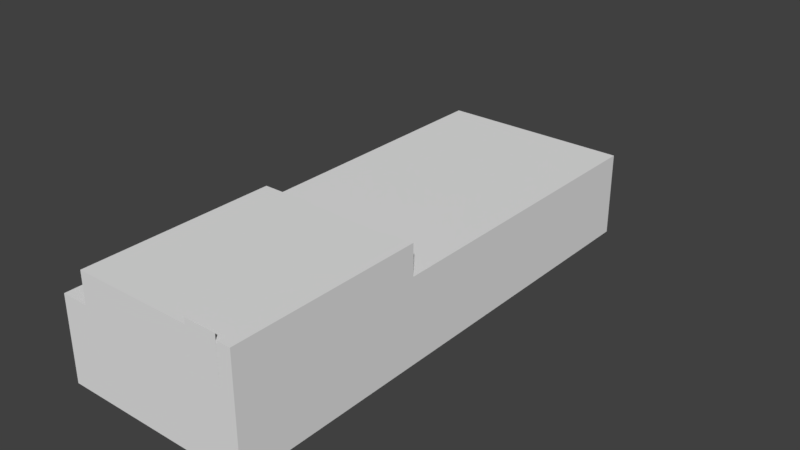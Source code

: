 # Source: Post_1_neuer_Versuch.blend  (saved by Blender 2.79.7; exported with 4.5.12 LTS)
import bpy
from mathutils import Matrix  # noqa: F401  (used for matrix-valued properties, if any)

bpy.ops.wm.read_factory_settings(use_empty=True)
scene = bpy.context.scene
scene.name = 'Scene'

# ---- collections
col_collection_1 = bpy.data.collections.new('Collection 1'); scene.collection.children.link(col_collection_1)

# ---- materials (node trees are filled in below, after node groups)
mat_material = bpy.data.materials.new('Material')
mat_material.alpha_threshold = 0.0
mat_material.use_transparent_shadow = False
mat_material.roughness = 0.5
mat_material.line_color = (0.0, 0.0, 0.0, 1.0)

# ---- material node trees

# ---- world
world_world = bpy.data.worlds.new('World'); scene.world = world_world
world_world.color = (0.05088, 0.05088, 0.05088)
world_world.use_sun_shadow = False
world_world.sun_shadow_jitter_overblur = 0.0

# ---- meshes
me_cube = bpy.data.meshes.new('Cube')
me_cube.from_pydata([(12.5, 33.0, -5.5), (12.5, -33.0, -5.5), (-12.5, -33.0, -5.5), (-12.5, 33.0, -5.5), (12.5, 33.0, 5.5), (12.5, -33.0, 5.5), (-12.5, -33.0, 5.5), (-12.5, 33.0, 5.5), (12.5, -7.87, -5.5), (-12.5, -7.87, -5.5), (12.5, -7.87, 5.5), (-12.5, -7.87, 5.5), (8.929, 33.0, -5.5), (5.357, 33.0, -5.5), (1.786, 33.0, -5.5), (-1.786, 33.0, -5.5), (-8.929, 33.0, -5.5), (8.929, -33.0, -5.5), (5.357, -33.0, -5.5), (1.786, -33.0, -5.5), (-1.786, -33.0, -5.5), (-5.357, -33.0, -5.5), (-8.929, -33.0, -5.5), (8.929, 33.0, 5.5), (5.357, 33.0, 5.5), (1.786, 33.0, 5.5), (-1.786, 33.0, 5.5), (-5.357, 33.0, 5.5), (-8.929, 33.0, 5.5), (8.929, -33.0, 5.5), (5.357, -33.0, 5.5), (1.786, -33.0, 5.5), (-1.786, -33.0, 5.5), (-5.357, -33.0, 5.5), (-8.929, -33.0, 5.5), (-8.929, -7.87, 5.5), (-1.786, 43.0, -5.5), (-5.357, 43.0, -5.5), (-8.929, 43.0, -5.5), (-1.786, 43.0, 0.5), (8.929, -7.87, 5.5), (-5.357, 43.0, 0.5), (-8.929, 43.0, 0.5), (-8.929, 35.78, -5.5), (-1.786, 35.78, -5.5), (-8.929, 35.78, 3.5), (-1.786, 35.78, 3.5), (-5.357, 35.78, 3.5), (-1.786, 33.0, 3.5), (-5.357, 33.0, 3.5), (-8.929, 33.0, 3.5), (-1.786, 41.19, -5.5), (-8.929, 41.19, 0.5), (-8.929, 41.19, -5.5), (-1.786, 41.19, 0.5), (-5.357, 41.19, 0.5), (8.929, -7.87, 9.5), (8.929, -33.0, 9.5), (-8.929, -7.87, 9.5), (-8.929, -33.0, 9.5), (12.5, -33.0, 9.5), (12.5, -7.87, 9.5), (6.589, -33.03, 4.586), (6.589, -33.03, 10.27), (6.589, -32.76, 4.586), (10.7, -33.03, 4.586), (10.7, -33.03, 10.27), (10.7, -32.76, 4.586)], [], [(35, 11, 6, 34), (8, 10, 5, 1), (22, 34, 6, 2), (9, 11, 7, 3), (28, 16, 3, 7), (2, 6, 11, 9), (0, 4, 10, 8), (28, 7, 11, 35), (4, 23, 40, 10), (55, 54, 39, 41), (46, 48, 15, 44), (4, 0, 12, 23), (23, 12, 13, 24), (24, 13, 14, 25), (25, 14, 15, 26), (54, 51, 36, 39), (53, 52, 42, 38), (1, 5, 29, 17), (17, 29, 30, 18), (18, 30, 31, 19), (19, 31, 32, 20), (20, 32, 33, 21), (21, 33, 34, 22), (41, 37, 38, 42), (43, 16, 50, 45), (52, 55, 41, 42), (34, 29, 57, 59), (39, 36, 37, 41), (50, 49, 47, 45), (49, 48, 46, 47), (27, 26, 48, 49), (28, 27, 49, 50), (45, 47, 55, 52), (43, 45, 52, 53), (46, 44, 51, 54), (47, 46, 54, 55), (40, 23, 28, 35), (57, 56, 58, 59), (35, 34, 59, 58), (40, 35, 58, 56), (5, 10, 61, 60), (57, 60, 61, 56), (5, 60, 57, 29), (10, 40, 56, 61), (65, 66, 63, 62), (64, 67, 65, 62)])
_uv = me_cube.uv_layers.new(name='UVMap')
_uv.uv.foreach_set('vector', [0.09748, 0.4017, 0.09511, 0.416, 0.007497, 0.3975, 0.01075, 0.3835, 0.431, 0.7374, 0.4315, 0.9097, 0.0002545, 0.9078, 0.0009533, 0.7307, 0.1073, 0.002276, 0.1022, 0.163, 0.02445, 0.1635, 0.02083, 0.002276, 0.9992, 0.7473, 1.0, 0.9143, 0.4347, 0.9096, 0.434, 0.7377, 0.426, 0.2911, 0.426, 0.01444, 0.4795, 0.01444, 0.4795, 0.2911, 0.4305, 0.7367, 0.4313, 0.9105, 0.001072, 0.9074, 0.0007643, 0.7312, 0.9996, 0.744, 1.0, 0.9126, 0.435, 0.9068, 0.431, 0.7373, 0.1072, 0.384, 0.1074, 0.3923, 0.01142, 0.3938, 0.01107, 0.3853, 0.1061, 0.3331, 0.1063, 0.3417, 0.009346, 0.3423, 0.008997, 0.3336, 0.2966, 0.488, 0.2746, 0.488, 0.2746, 0.4838, 0.2966, 0.4838, 0.6088, 0.608, 0.5466, 0.6079, 0.5473, 0.3899, 0.6143, 0.3899, 0.1051, 0.2911, 0.1051, 0.01444, 0.1586, 0.01444, 0.1586, 0.2911, 0.1586, 0.2911, 0.1586, 0.01444, 0.212, 0.01444, 0.212, 0.2911, 0.212, 0.2911, 0.212, 0.01444, 0.2655, 0.01444, 0.2655, 0.2911, 0.2655, 0.2911, 0.2655, 0.01444, 0.319, 0.01444, 0.319, 0.2911, 0.7349, 0.544, 0.7365, 0.3889, 0.7925, 0.3871, 0.7937, 0.5445, 0.3147, 0.3883, 0.3147, 0.5415, 0.254, 0.543, 0.2545, 0.3887, 0.616, 0.0003386, 0.618, 0.2101, 0.5396, 0.2108, 0.5361, 0.0003386, 0.5361, 0.0003386, 0.5396, 0.2108, 0.4532, 0.2108, 0.4512, 0.0007261, 0.4512, 0.0007261, 0.4532, 0.2108, 0.3667, 0.2108, 0.3667, 0.002276, 0.3667, 0.002276, 0.3667, 0.2108, 0.2802, 0.2108, 0.2802, 0.002276, 0.2802, 0.002276, 0.2802, 0.2108, 0.1938, 0.2108, 0.1938, 0.002276, 0.1938, 0.002276, 0.1938, 0.2108, 0.1018, 0.1647, 0.1073, 0.002276, 0.2966, 0.4838, 0.2966, 0.3998, 0.3186, 0.3998, 0.3186, 0.4838, 0.4342, 0.3887, 0.4995, 0.3902, 0.4986, 0.6069, 0.4381, 0.6055, 0.3186, 0.488, 0.2966, 0.488, 0.2966, 0.4838, 0.3186, 0.4838, 0.1018, 0.1647, 0.5396, 0.2108, 0.5396, 0.2921, 0.1009, 0.2929, 0.2746, 0.4838, 0.2746, 0.3998, 0.2966, 0.3998, 0.2966, 0.4838, 0.3186, 0.3998, 0.3406, 0.3998, 0.3406, 0.4062, 0.3186, 0.4062, 0.3406, 0.3998, 0.3626, 0.3998, 0.3626, 0.4062, 0.3406, 0.4062, 0.3725, 0.2911, 0.319, 0.2911, 0.319, 0.2408, 0.3725, 0.2408, 0.426, 0.2911, 0.3725, 0.2911, 0.3725, 0.2408, 0.426, 0.2408, 0.3186, 0.5319, 0.2966, 0.5319, 0.2966, 0.488, 0.3186, 0.488, 0.4342, 0.3887, 0.4376, 0.606, 0.3147, 0.5415, 0.3147, 0.3883, 0.6094, 0.608, 0.6143, 0.3899, 0.7365, 0.3889, 0.7349, 0.544, 0.2966, 0.5319, 0.2746, 0.5319, 0.2746, 0.488, 0.2966, 0.488, 0.009346, 0.3423, 0.1063, 0.3417, 0.1072, 0.384, 0.01107, 0.3853, 0.02088, 0.3111, 0.1091, 0.3286, 0.09717, 0.4008, 0.004186, 0.3813, 0.0008012, 0.9066, 0.4302, 0.9111, 0.429, 0.9996, 0.000995, 0.9996, 0.1751, 0.9113, 0.4307, 0.9108, 0.4292, 0.9988, 0.176, 0.9991, 0.0007207, 0.9993, 0.4287, 0.9982, 0.43, 0.9108, 0.0004301, 0.9061, 0.0747, 0.3429, 0.0747, 0.3707, 0.0198, 0.3707, 0.0198, 0.3429, 0.618, 0.2101, 0.6178, 0.2916, 0.5396, 0.2921, 0.5396, 0.2108, 0.08696, 0.9093, 0.1751, 0.9113, 0.176, 0.9991, 0.08598, 0.9991, 0.58, 0.2163, 0.5801, 0.315, 0.4887, 0.3145, 0.4881, 0.2165, 0.0, 0.0, 0.0, 0.0, 0.0, 0.0, 0.0, 0.0])
me_cube.materials.append(mat_material)
me_cube.use_remesh_preserve_volume = False
me_cube.use_remesh_preserve_attributes = False
me_cube.use_mirror_vertex_groups = False
me_cube.update()

# ---- objects
ob_1_1500_geb = bpy.data.objects.new('1_1500_Geb', me_cube)

# ---- transforms, parenting, visibility, modifiers, constraints
ob_1_1500_geb.location = (0.0, 0.0, 5.5)
ob_1_1500_geb.lock_rotations_4d = False
ob_1_1500_geb.empty_display_type = 'ARROWS'
ob_1_1500_geb.lineart.crease_threshold = 0.0

# ---- collection membership
col_collection_1.objects.link(ob_1_1500_geb)

# ---- scene / render settings (as saved in the file)
scene.frame_start = 1; scene.frame_end = 250; scene.frame_set(1)
scene.render.engine = 'BLENDER_EEVEE_NEXT'
scene.render.resolution_percentage = 50
scene.render.dither_intensity = 0.0
scene.cycles.use_denoising = False
scene.cycles.samples = 128
scene.cycles.sampling_pattern = 'TABULATED_SOBOL'
scene.cycles.use_adaptive_sampling = False
scene.cycles.use_light_tree = False
scene.view_settings.view_transform = 'Standard'
bpy.context.view_layer.update()

# ---- added for rendering (the .blend has no active camera and no usable light): camera, sun
cam_auto = bpy.data.cameras.new('AutoCamera')
cam_auto.lens = 50.0
cam_auto.sensor_width = 36.0
cam_auto.clip_end = 1324.62
ob_auto_camera = bpy.data.objects.new('AutoCamera', cam_auto)
scene.collection.objects.link(ob_auto_camera)
ob_auto_camera.location = (75.4775, -85.5898, 68.2682)
ob_auto_camera.rotation_euler = (1.09748, -7.21219e-08, 0.694738)
scene.camera = ob_auto_camera
light_auto_sun = bpy.data.lights.new('AutoSun', 'SUN')
light_auto_sun.energy = 3.0
light_auto_sun.angle = 0.0523599
ob_auto_sun = bpy.data.objects.new('AutoSun', light_auto_sun)
scene.collection.objects.link(ob_auto_sun)
ob_auto_sun.rotation_euler = (0.872665, 0.174533, 0.523599)
bpy.context.view_layer.update()
